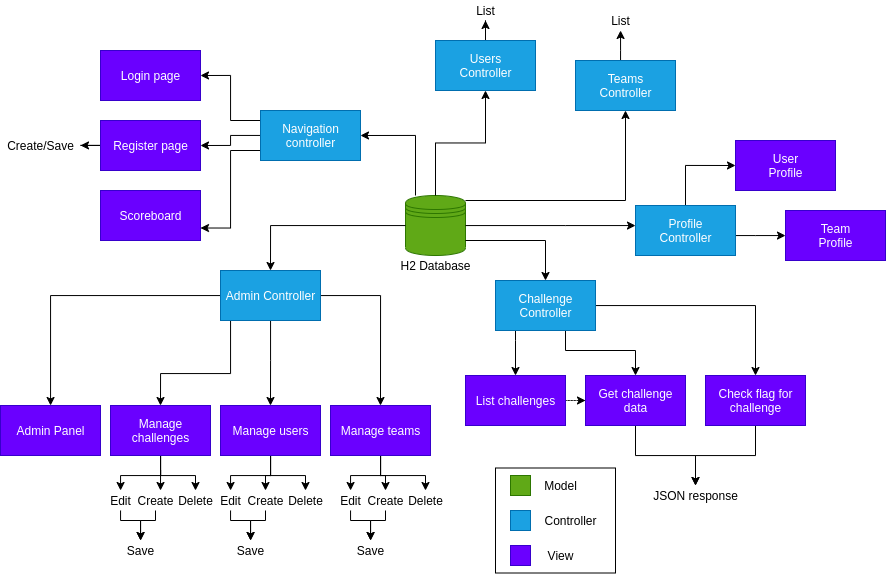

The diagram above was exported from draw.io. Its source (the exported page's mxGraphModel, read from the mxfile embedded in the PNG):
<mxGraphModel dx="1240" dy="712" grid="1" gridSize="10" guides="1" tooltips="1" connect="1" arrows="1" fold="1" page="1" pageScale="1" pageWidth="827" pageHeight="1169" math="0" shadow="0">
  <root>
    <mxCell id="0" />
    <mxCell id="1" parent="0" />
    <mxCell id="96" value="" style="rounded=0;whiteSpace=wrap;html=1;" vertex="1" parent="1">
      <mxGeometry x="510" y="547.5" width="120" height="105" as="geometry" />
    </mxCell>
    <mxCell id="4" value="" style="group" vertex="1" connectable="0" parent="1">
      <mxGeometry x="405" y="275" width="90" height="80" as="geometry" />
    </mxCell>
    <mxCell id="2" value="" style="shape=datastore;whiteSpace=wrap;html=1;fillColor=#60a917;strokeColor=#2D7600;fontColor=#ffffff;" vertex="1" parent="4">
      <mxGeometry x="15" width="60" height="60" as="geometry" />
    </mxCell>
    <mxCell id="3" value="H2 Database" style="text;html=1;align=center;verticalAlign=middle;resizable=0;points=[];autosize=1;" vertex="1" parent="4">
      <mxGeometry y="60" width="90" height="20" as="geometry" />
    </mxCell>
    <mxCell id="11" style="edgeStyle=orthogonalEdgeStyle;rounded=0;orthogonalLoop=1;jettySize=auto;html=1;" edge="1" parent="1" source="5" target="6">
      <mxGeometry relative="1" as="geometry" />
    </mxCell>
    <mxCell id="12" style="edgeStyle=orthogonalEdgeStyle;rounded=0;orthogonalLoop=1;jettySize=auto;html=1;entryX=0.5;entryY=0;entryDx=0;entryDy=0;" edge="1" parent="1" source="5" target="10">
      <mxGeometry relative="1" as="geometry">
        <Array as="points">
          <mxPoint x="245" y="453" />
          <mxPoint x="175" y="453" />
        </Array>
      </mxGeometry>
    </mxCell>
    <mxCell id="13" style="edgeStyle=orthogonalEdgeStyle;rounded=0;orthogonalLoop=1;jettySize=auto;html=1;entryX=0.5;entryY=0;entryDx=0;entryDy=0;" edge="1" parent="1" source="5" target="7">
      <mxGeometry relative="1" as="geometry">
        <Array as="points">
          <mxPoint x="285" y="440" />
          <mxPoint x="285" y="440" />
        </Array>
      </mxGeometry>
    </mxCell>
    <mxCell id="14" style="edgeStyle=orthogonalEdgeStyle;rounded=0;orthogonalLoop=1;jettySize=auto;html=1;entryX=0.5;entryY=0;entryDx=0;entryDy=0;" edge="1" parent="1" source="5" target="8">
      <mxGeometry relative="1" as="geometry" />
    </mxCell>
    <mxCell id="5" value="Admin Controller" style="html=1;dashed=0;whitespace=wrap;fillColor=#1ba1e2;strokeColor=#006EAF;fontColor=#ffffff;" vertex="1" parent="1">
      <mxGeometry x="235" y="350" width="100" height="50" as="geometry" />
    </mxCell>
    <mxCell id="6" value="Admin Panel" style="html=1;dashed=0;whitespace=wrap;fillColor=#6a00ff;strokeColor=#3700CC;fontColor=#ffffff;" vertex="1" parent="1">
      <mxGeometry x="15" y="485" width="100" height="50" as="geometry" />
    </mxCell>
    <mxCell id="48" style="edgeStyle=orthogonalEdgeStyle;rounded=0;orthogonalLoop=1;jettySize=auto;html=1;" edge="1" parent="1" source="7" target="37">
      <mxGeometry relative="1" as="geometry" />
    </mxCell>
    <mxCell id="49" style="edgeStyle=orthogonalEdgeStyle;rounded=0;orthogonalLoop=1;jettySize=auto;html=1;" edge="1" parent="1" source="7" target="40">
      <mxGeometry relative="1" as="geometry" />
    </mxCell>
    <mxCell id="50" style="edgeStyle=orthogonalEdgeStyle;rounded=0;orthogonalLoop=1;jettySize=auto;html=1;" edge="1" parent="1" source="7" target="41">
      <mxGeometry relative="1" as="geometry" />
    </mxCell>
    <mxCell id="7" value="Manage users" style="html=1;dashed=0;whitespace=wrap;fillColor=#6a00ff;strokeColor=#3700CC;fontColor=#ffffff;" vertex="1" parent="1">
      <mxGeometry x="235" y="485" width="100" height="50" as="geometry" />
    </mxCell>
    <mxCell id="54" style="edgeStyle=orthogonalEdgeStyle;rounded=0;orthogonalLoop=1;jettySize=auto;html=1;" edge="1" parent="1" source="8" target="43">
      <mxGeometry relative="1" as="geometry" />
    </mxCell>
    <mxCell id="55" style="edgeStyle=orthogonalEdgeStyle;rounded=0;orthogonalLoop=1;jettySize=auto;html=1;" edge="1" parent="1" source="8" target="46">
      <mxGeometry relative="1" as="geometry" />
    </mxCell>
    <mxCell id="56" style="edgeStyle=orthogonalEdgeStyle;rounded=0;orthogonalLoop=1;jettySize=auto;html=1;" edge="1" parent="1" source="8" target="47">
      <mxGeometry relative="1" as="geometry" />
    </mxCell>
    <mxCell id="8" value="Manage teams" style="html=1;dashed=0;whitespace=wrap;fillColor=#6a00ff;strokeColor=#3700CC;fontColor=#ffffff;" vertex="1" parent="1">
      <mxGeometry x="345" y="485" width="100" height="50" as="geometry" />
    </mxCell>
    <mxCell id="30" style="edgeStyle=orthogonalEdgeStyle;rounded=0;orthogonalLoop=1;jettySize=auto;html=1;" edge="1" parent="1" source="10" target="25">
      <mxGeometry relative="1" as="geometry" />
    </mxCell>
    <mxCell id="31" style="edgeStyle=orthogonalEdgeStyle;rounded=0;orthogonalLoop=1;jettySize=auto;html=1;entryX=0.6;entryY=0;entryDx=0;entryDy=0;entryPerimeter=0;" edge="1" parent="1" source="10" target="27">
      <mxGeometry relative="1" as="geometry" />
    </mxCell>
    <mxCell id="32" style="edgeStyle=orthogonalEdgeStyle;rounded=0;orthogonalLoop=1;jettySize=auto;html=1;" edge="1" parent="1" source="10" target="29">
      <mxGeometry relative="1" as="geometry" />
    </mxCell>
    <mxCell id="10" value="Manage&lt;br&gt;challenges" style="html=1;dashed=0;whitespace=wrap;fillColor=#6a00ff;strokeColor=#3700CC;fontColor=#ffffff;" vertex="1" parent="1">
      <mxGeometry x="125" y="485" width="100" height="50" as="geometry" />
    </mxCell>
    <mxCell id="19" style="edgeStyle=orthogonalEdgeStyle;rounded=0;orthogonalLoop=1;jettySize=auto;html=1;entryX=0.5;entryY=0;entryDx=0;entryDy=0;" edge="1" parent="1" source="15" target="16">
      <mxGeometry relative="1" as="geometry">
        <Array as="points">
          <mxPoint x="530" y="420" />
          <mxPoint x="530" y="420" />
        </Array>
      </mxGeometry>
    </mxCell>
    <mxCell id="20" style="edgeStyle=orthogonalEdgeStyle;rounded=0;orthogonalLoop=1;jettySize=auto;html=1;entryX=0.5;entryY=0;entryDx=0;entryDy=0;" edge="1" parent="1" source="15" target="17">
      <mxGeometry relative="1" as="geometry">
        <Array as="points">
          <mxPoint x="580" y="430" />
          <mxPoint x="650" y="430" />
        </Array>
      </mxGeometry>
    </mxCell>
    <mxCell id="21" style="edgeStyle=orthogonalEdgeStyle;rounded=0;orthogonalLoop=1;jettySize=auto;html=1;entryX=0.5;entryY=0;entryDx=0;entryDy=0;" edge="1" parent="1" source="15" target="18">
      <mxGeometry relative="1" as="geometry" />
    </mxCell>
    <mxCell id="15" value="Challenge&lt;br&gt;Controller" style="html=1;dashed=0;whitespace=wrap;fillColor=#1ba1e2;strokeColor=#006EAF;fontColor=#ffffff;" vertex="1" parent="1">
      <mxGeometry x="510" y="360" width="100" height="50" as="geometry" />
    </mxCell>
    <mxCell id="60" style="edgeStyle=orthogonalEdgeStyle;rounded=0;orthogonalLoop=1;jettySize=auto;html=1;dashed=1;dashPattern=1 2;" edge="1" parent="1" source="16" target="17">
      <mxGeometry relative="1" as="geometry" />
    </mxCell>
    <mxCell id="16" value="List challenges" style="html=1;dashed=0;whitespace=wrap;fillColor=#6a00ff;strokeColor=#3700CC;fontColor=#ffffff;" vertex="1" parent="1">
      <mxGeometry x="480" y="455" width="100" height="50" as="geometry" />
    </mxCell>
    <mxCell id="58" style="edgeStyle=orthogonalEdgeStyle;rounded=0;orthogonalLoop=1;jettySize=auto;html=1;" edge="1" parent="1" source="17" target="57">
      <mxGeometry relative="1" as="geometry" />
    </mxCell>
    <mxCell id="17" value="Get challenge&lt;br&gt;data" style="html=1;dashed=0;whitespace=wrap;fillColor=#6a00ff;strokeColor=#3700CC;fontColor=#ffffff;" vertex="1" parent="1">
      <mxGeometry x="600" y="455" width="100" height="50" as="geometry" />
    </mxCell>
    <mxCell id="59" style="edgeStyle=orthogonalEdgeStyle;rounded=0;orthogonalLoop=1;jettySize=auto;html=1;" edge="1" parent="1" source="18" target="57">
      <mxGeometry relative="1" as="geometry" />
    </mxCell>
    <mxCell id="18" value="Check flag for&lt;br&gt;challenge" style="html=1;dashed=0;whitespace=wrap;fillColor=#6a00ff;strokeColor=#3700CC;fontColor=#ffffff;" vertex="1" parent="1">
      <mxGeometry x="720" y="455" width="100" height="50" as="geometry" />
    </mxCell>
    <mxCell id="22" style="edgeStyle=orthogonalEdgeStyle;rounded=0;orthogonalLoop=1;jettySize=auto;html=1;entryX=0.5;entryY=0;entryDx=0;entryDy=0;" edge="1" parent="1" source="2" target="5">
      <mxGeometry relative="1" as="geometry" />
    </mxCell>
    <mxCell id="23" style="edgeStyle=orthogonalEdgeStyle;rounded=0;orthogonalLoop=1;jettySize=auto;html=1;entryX=0.5;entryY=0;entryDx=0;entryDy=0;" edge="1" parent="1" source="2" target="15">
      <mxGeometry relative="1" as="geometry">
        <Array as="points">
          <mxPoint x="560" y="320" />
        </Array>
      </mxGeometry>
    </mxCell>
    <mxCell id="65" style="edgeStyle=orthogonalEdgeStyle;rounded=0;orthogonalLoop=1;jettySize=auto;html=1;entryX=1;entryY=0.5;entryDx=0;entryDy=0;" edge="1" parent="1" source="24" target="63">
      <mxGeometry relative="1" as="geometry" />
    </mxCell>
    <mxCell id="66" style="edgeStyle=orthogonalEdgeStyle;rounded=0;orthogonalLoop=1;jettySize=auto;html=1;entryX=1;entryY=0.5;entryDx=0;entryDy=0;" edge="1" parent="1" source="24" target="62">
      <mxGeometry relative="1" as="geometry">
        <Array as="points">
          <mxPoint x="245" y="200" />
          <mxPoint x="245" y="155" />
        </Array>
      </mxGeometry>
    </mxCell>
    <mxCell id="67" style="edgeStyle=orthogonalEdgeStyle;rounded=0;orthogonalLoop=1;jettySize=auto;html=1;entryX=1;entryY=0.75;entryDx=0;entryDy=0;" edge="1" parent="1" source="24" target="64">
      <mxGeometry relative="1" as="geometry">
        <Array as="points">
          <mxPoint x="245" y="230" />
          <mxPoint x="245" y="308" />
        </Array>
      </mxGeometry>
    </mxCell>
    <mxCell id="24" value="Navigation&lt;br&gt;controller" style="html=1;dashed=0;whitespace=wrap;fillColor=#1ba1e2;strokeColor=#006EAF;fontColor=#ffffff;" vertex="1" parent="1">
      <mxGeometry x="275" y="190" width="100" height="50" as="geometry" />
    </mxCell>
    <mxCell id="33" style="edgeStyle=orthogonalEdgeStyle;rounded=0;orthogonalLoop=1;jettySize=auto;html=1;" edge="1" parent="1" source="25" target="26">
      <mxGeometry relative="1" as="geometry">
        <Array as="points">
          <mxPoint x="135" y="600" />
          <mxPoint x="155" y="600" />
        </Array>
      </mxGeometry>
    </mxCell>
    <mxCell id="25" value="Edit" style="text;html=1;align=center;verticalAlign=middle;resizable=0;points=[];autosize=1;" vertex="1" parent="1">
      <mxGeometry x="115" y="570" width="40" height="20" as="geometry" />
    </mxCell>
    <mxCell id="26" value="Save" style="text;html=1;align=center;verticalAlign=middle;resizable=0;points=[];autosize=1;" vertex="1" parent="1">
      <mxGeometry x="135" y="620" width="40" height="20" as="geometry" />
    </mxCell>
    <mxCell id="35" style="edgeStyle=orthogonalEdgeStyle;rounded=0;orthogonalLoop=1;jettySize=auto;html=1;" edge="1" parent="1" source="27" target="26">
      <mxGeometry relative="1" as="geometry">
        <Array as="points">
          <mxPoint x="170" y="600" />
          <mxPoint x="155" y="600" />
        </Array>
      </mxGeometry>
    </mxCell>
    <mxCell id="27" value="Create" style="text;html=1;align=center;verticalAlign=middle;resizable=0;points=[];autosize=1;" vertex="1" parent="1">
      <mxGeometry x="145" y="570" width="50" height="20" as="geometry" />
    </mxCell>
    <mxCell id="29" value="Delete" style="text;html=1;align=center;verticalAlign=middle;resizable=0;points=[];autosize=1;" vertex="1" parent="1">
      <mxGeometry x="185" y="570" width="50" height="20" as="geometry" />
    </mxCell>
    <mxCell id="36" style="edgeStyle=orthogonalEdgeStyle;rounded=0;orthogonalLoop=1;jettySize=auto;html=1;" edge="1" parent="1" source="37" target="38">
      <mxGeometry relative="1" as="geometry">
        <Array as="points">
          <mxPoint x="245" y="600" />
          <mxPoint x="265" y="600" />
        </Array>
      </mxGeometry>
    </mxCell>
    <mxCell id="37" value="Edit" style="text;html=1;align=center;verticalAlign=middle;resizable=0;points=[];autosize=1;" vertex="1" parent="1">
      <mxGeometry x="225" y="570" width="40" height="20" as="geometry" />
    </mxCell>
    <mxCell id="38" value="Save" style="text;html=1;align=center;verticalAlign=middle;resizable=0;points=[];autosize=1;" vertex="1" parent="1">
      <mxGeometry x="245" y="620" width="40" height="20" as="geometry" />
    </mxCell>
    <mxCell id="39" style="edgeStyle=orthogonalEdgeStyle;rounded=0;orthogonalLoop=1;jettySize=auto;html=1;" edge="1" parent="1" source="40" target="38">
      <mxGeometry relative="1" as="geometry">
        <Array as="points">
          <mxPoint x="280" y="600" />
          <mxPoint x="265" y="600" />
        </Array>
      </mxGeometry>
    </mxCell>
    <mxCell id="40" value="Create" style="text;html=1;align=center;verticalAlign=middle;resizable=0;points=[];autosize=1;" vertex="1" parent="1">
      <mxGeometry x="255" y="570" width="50" height="20" as="geometry" />
    </mxCell>
    <mxCell id="41" value="Delete" style="text;html=1;align=center;verticalAlign=middle;resizable=0;points=[];autosize=1;" vertex="1" parent="1">
      <mxGeometry x="295" y="570" width="50" height="20" as="geometry" />
    </mxCell>
    <mxCell id="42" style="edgeStyle=orthogonalEdgeStyle;rounded=0;orthogonalLoop=1;jettySize=auto;html=1;" edge="1" parent="1" source="43" target="44">
      <mxGeometry relative="1" as="geometry">
        <Array as="points">
          <mxPoint x="365" y="600" />
          <mxPoint x="385" y="600" />
        </Array>
      </mxGeometry>
    </mxCell>
    <mxCell id="43" value="Edit" style="text;html=1;align=center;verticalAlign=middle;resizable=0;points=[];autosize=1;" vertex="1" parent="1">
      <mxGeometry x="345" y="570" width="40" height="20" as="geometry" />
    </mxCell>
    <mxCell id="44" value="Save" style="text;html=1;align=center;verticalAlign=middle;resizable=0;points=[];autosize=1;" vertex="1" parent="1">
      <mxGeometry x="365" y="620" width="40" height="20" as="geometry" />
    </mxCell>
    <mxCell id="45" style="edgeStyle=orthogonalEdgeStyle;rounded=0;orthogonalLoop=1;jettySize=auto;html=1;" edge="1" parent="1" source="46" target="44">
      <mxGeometry relative="1" as="geometry">
        <Array as="points">
          <mxPoint x="400" y="600" />
          <mxPoint x="385" y="600" />
        </Array>
      </mxGeometry>
    </mxCell>
    <mxCell id="46" value="Create" style="text;html=1;align=center;verticalAlign=middle;resizable=0;points=[];autosize=1;" vertex="1" parent="1">
      <mxGeometry x="375" y="570" width="50" height="20" as="geometry" />
    </mxCell>
    <mxCell id="47" value="Delete" style="text;html=1;align=center;verticalAlign=middle;resizable=0;points=[];autosize=1;" vertex="1" parent="1">
      <mxGeometry x="415" y="570" width="50" height="20" as="geometry" />
    </mxCell>
    <mxCell id="57" value="JSON response" style="text;html=1;align=center;verticalAlign=middle;resizable=0;points=[];autosize=1;" vertex="1" parent="1">
      <mxGeometry x="660" y="565" width="100" height="20" as="geometry" />
    </mxCell>
    <mxCell id="62" value="Login page" style="html=1;dashed=0;whitespace=wrap;fillColor=#6a00ff;strokeColor=#3700CC;fontColor=#ffffff;" vertex="1" parent="1">
      <mxGeometry x="115" y="130" width="100" height="50" as="geometry" />
    </mxCell>
    <mxCell id="69" style="edgeStyle=orthogonalEdgeStyle;rounded=0;orthogonalLoop=1;jettySize=auto;html=1;" edge="1" parent="1" source="63" target="68">
      <mxGeometry relative="1" as="geometry" />
    </mxCell>
    <mxCell id="63" value="Register page" style="html=1;dashed=0;whitespace=wrap;fillColor=#6a00ff;strokeColor=#3700CC;fontColor=#ffffff;" vertex="1" parent="1">
      <mxGeometry x="115" y="200" width="100" height="50" as="geometry" />
    </mxCell>
    <mxCell id="64" value="Scoreboard" style="html=1;dashed=0;whitespace=wrap;fillColor=#6a00ff;strokeColor=#3700CC;fontColor=#ffffff;" vertex="1" parent="1">
      <mxGeometry x="115" y="270" width="100" height="50" as="geometry" />
    </mxCell>
    <mxCell id="68" value="Create/Save" style="text;html=1;align=center;verticalAlign=middle;resizable=0;points=[];autosize=1;" vertex="1" parent="1">
      <mxGeometry x="15" y="215" width="80" height="20" as="geometry" />
    </mxCell>
    <mxCell id="70" style="edgeStyle=orthogonalEdgeStyle;rounded=0;orthogonalLoop=1;jettySize=auto;html=1;entryX=1;entryY=0.5;entryDx=0;entryDy=0;" edge="1" parent="1" source="2" target="24">
      <mxGeometry relative="1" as="geometry">
        <Array as="points">
          <mxPoint x="430" y="215" />
        </Array>
      </mxGeometry>
    </mxCell>
    <mxCell id="75" style="edgeStyle=orthogonalEdgeStyle;rounded=0;orthogonalLoop=1;jettySize=auto;html=1;" edge="1" parent="1" source="71" target="73">
      <mxGeometry relative="1" as="geometry" />
    </mxCell>
    <mxCell id="71" value="Users&lt;br&gt;Controller" style="html=1;dashed=0;whitespace=wrap;fillColor=#1ba1e2;strokeColor=#006EAF;fontColor=#ffffff;" vertex="1" parent="1">
      <mxGeometry x="450" y="120" width="100" height="50" as="geometry" />
    </mxCell>
    <mxCell id="76" style="edgeStyle=orthogonalEdgeStyle;rounded=0;orthogonalLoop=1;jettySize=auto;html=1;" edge="1" parent="1" source="72" target="74">
      <mxGeometry relative="1" as="geometry">
        <Array as="points">
          <mxPoint x="635" y="130" />
          <mxPoint x="635" y="130" />
        </Array>
      </mxGeometry>
    </mxCell>
    <mxCell id="72" value="Teams&lt;br&gt;Controller" style="html=1;dashed=0;whitespace=wrap;fillColor=#1ba1e2;strokeColor=#006EAF;fontColor=#ffffff;" vertex="1" parent="1">
      <mxGeometry x="590" y="140" width="100" height="50" as="geometry" />
    </mxCell>
    <mxCell id="73" value="List" style="text;html=1;align=center;verticalAlign=middle;resizable=0;points=[];autosize=1;" vertex="1" parent="1">
      <mxGeometry x="485" y="80" width="30" height="20" as="geometry" />
    </mxCell>
    <mxCell id="74" value="List" style="text;html=1;align=center;verticalAlign=middle;resizable=0;points=[];autosize=1;" vertex="1" parent="1">
      <mxGeometry x="620" y="90" width="30" height="20" as="geometry" />
    </mxCell>
    <mxCell id="77" style="edgeStyle=orthogonalEdgeStyle;rounded=0;orthogonalLoop=1;jettySize=auto;html=1;entryX=0.5;entryY=1;entryDx=0;entryDy=0;" edge="1" parent="1" source="2" target="71">
      <mxGeometry relative="1" as="geometry" />
    </mxCell>
    <mxCell id="78" style="edgeStyle=orthogonalEdgeStyle;rounded=0;orthogonalLoop=1;jettySize=auto;html=1;" edge="1" parent="1" source="2" target="72">
      <mxGeometry relative="1" as="geometry">
        <Array as="points">
          <mxPoint x="640" y="280" />
        </Array>
      </mxGeometry>
    </mxCell>
    <mxCell id="83" style="edgeStyle=orthogonalEdgeStyle;rounded=0;orthogonalLoop=1;jettySize=auto;html=1;" edge="1" parent="1" source="79" target="81">
      <mxGeometry relative="1" as="geometry">
        <Array as="points">
          <mxPoint x="770" y="315" />
          <mxPoint x="770" y="315" />
        </Array>
      </mxGeometry>
    </mxCell>
    <mxCell id="87" style="edgeStyle=orthogonalEdgeStyle;rounded=0;orthogonalLoop=1;jettySize=auto;html=1;entryX=0;entryY=0.5;entryDx=0;entryDy=0;" edge="1" parent="1" source="79" target="80">
      <mxGeometry relative="1" as="geometry" />
    </mxCell>
    <mxCell id="79" value="Profile&lt;br&gt;Controller" style="html=1;dashed=0;whitespace=wrap;fillColor=#1ba1e2;strokeColor=#006EAF;fontColor=#ffffff;" vertex="1" parent="1">
      <mxGeometry x="650" y="285" width="100" height="50" as="geometry" />
    </mxCell>
    <mxCell id="80" value="User&lt;br&gt;Profile" style="html=1;dashed=0;whitespace=wrap;fillColor=#6a00ff;strokeColor=#3700CC;fontColor=#ffffff;" vertex="1" parent="1">
      <mxGeometry x="750" y="220" width="100" height="50" as="geometry" />
    </mxCell>
    <mxCell id="81" value="Team&lt;br&gt;Profile" style="html=1;dashed=0;whitespace=wrap;fillColor=#6a00ff;strokeColor=#3700CC;fontColor=#ffffff;" vertex="1" parent="1">
      <mxGeometry x="800" y="290" width="100" height="50" as="geometry" />
    </mxCell>
    <mxCell id="85" style="edgeStyle=orthogonalEdgeStyle;rounded=0;orthogonalLoop=1;jettySize=auto;html=1;" edge="1" parent="1" source="2" target="79">
      <mxGeometry relative="1" as="geometry">
        <Array as="points">
          <mxPoint x="580" y="305" />
          <mxPoint x="580" y="305" />
        </Array>
      </mxGeometry>
    </mxCell>
    <mxCell id="89" value="" style="whiteSpace=wrap;html=1;aspect=fixed;fillColor=#1ba1e2;strokeColor=#006EAF;fontColor=#ffffff;" vertex="1" parent="1">
      <mxGeometry x="525" y="590" width="20" height="20" as="geometry" />
    </mxCell>
    <mxCell id="90" value="" style="whiteSpace=wrap;html=1;aspect=fixed;fillColor=#6a00ff;strokeColor=#3700CC;fontColor=#ffffff;" vertex="1" parent="1">
      <mxGeometry x="525" y="625" width="20" height="20" as="geometry" />
    </mxCell>
    <mxCell id="91" value="" style="whiteSpace=wrap;html=1;aspect=fixed;fillColor=#60a917;strokeColor=#2D7600;fontColor=#ffffff;" vertex="1" parent="1">
      <mxGeometry x="525" y="555" width="20" height="20" as="geometry" />
    </mxCell>
    <mxCell id="92" value="Model" style="text;html=1;align=center;verticalAlign=middle;resizable=0;points=[];autosize=1;" vertex="1" parent="1">
      <mxGeometry x="550" y="555" width="50" height="20" as="geometry" />
    </mxCell>
    <mxCell id="93" value="Controller" style="text;html=1;align=center;verticalAlign=middle;resizable=0;points=[];autosize=1;" vertex="1" parent="1">
      <mxGeometry x="550" y="590" width="70" height="20" as="geometry" />
    </mxCell>
    <mxCell id="94" value="View" style="text;html=1;align=center;verticalAlign=middle;resizable=0;points=[];autosize=1;" vertex="1" parent="1">
      <mxGeometry x="555" y="625" width="40" height="20" as="geometry" />
    </mxCell>
  </root>
</mxGraphModel>